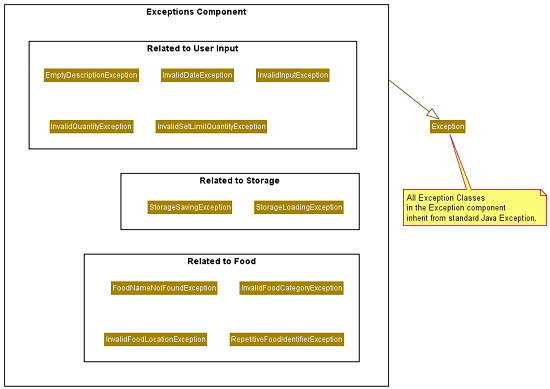

The diagram above was rendered by PlantUML. Its source (embedded in the PNG):
@startuml ExceptionClassDiagram
allow_mixing
!include style.puml
skinparam arrowThickness 1.1
skinparam arrowColor EXCEPTION_COLOR_T4
skinparam classBackgroundColor EXCEPTION_COLOR

package "Exceptions Component" <<Rectangle>> {
    package "Related to User Input" as ui <<Rectangle>> {
        class EmptyDescriptionException
        class InvalidDateException
        class InvalidInputException
        class InvalidQuantityException
        class InvalidSetLimitQuantityException
    }

    package "Related to Food" as food <<Rectangle>> {
        class FoodNameNotFoundException
        class InvalidFoodCategoryException
        class InvalidFoodLocationException
        class RepetitiveFoodIdentifierException
    }

    package "Related to Storage" as storage <<Rectangle>> {
        class StorageLoadingException
        class StorageSavingException
    }
}

' Basic Layout `
ui -[hidden]down--> storage
ui -[hidden]up> food
storage -[hidden]up-> food
"Exceptions Component" -down-|> Exception
note bottom of Exception : All Exception Classes\nin the Exception component \ninherit from standard Java Exception.


@enduml